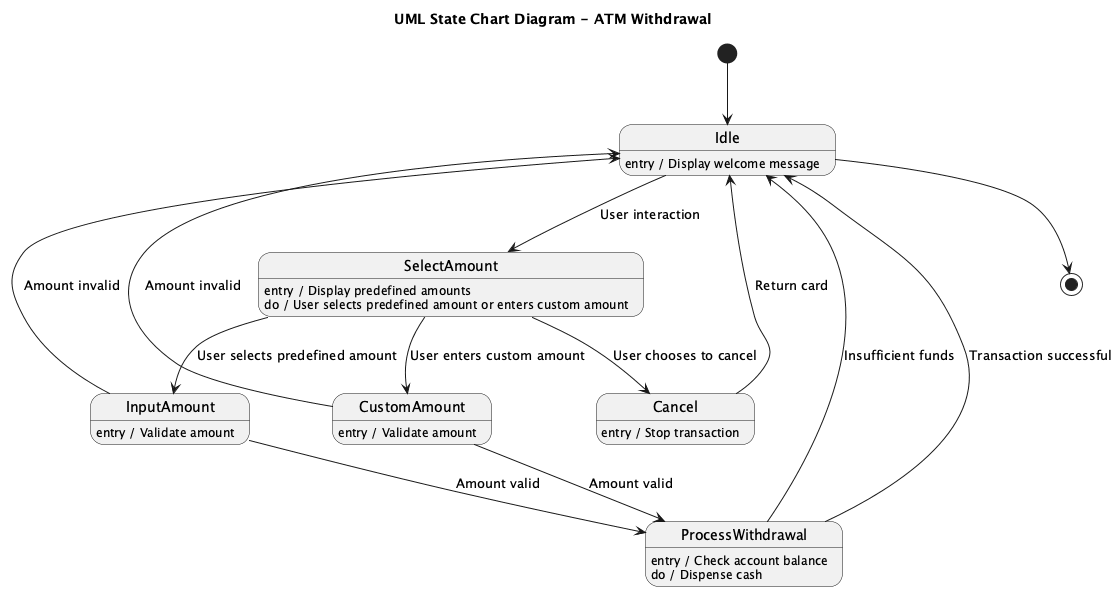

The diagram above was rendered by PlantUML. Its source (embedded in the PNG):
@startuml
title UML State Chart Diagram - ATM Withdrawal

[*] --> Idle

state Idle
Idle : entry / Display welcome message

Idle --> SelectAmount : User interaction

state SelectAmount
SelectAmount : entry / Display predefined amounts
SelectAmount : do / User selects predefined amount or enters custom amount
SelectAmount --> InputAmount : User selects predefined amount
SelectAmount --> CustomAmount : User enters custom amount
SelectAmount --> Cancel : User chooses to cancel

state InputAmount
InputAmount : entry / Validate amount
InputAmount --> Idle : Amount invalid
InputAmount --> ProcessWithdrawal : Amount valid

state CustomAmount
CustomAmount : entry / Validate amount
CustomAmount --> Idle : Amount invalid
CustomAmount --> ProcessWithdrawal : Amount valid

state ProcessWithdrawal
ProcessWithdrawal : entry / Check account balance
ProcessWithdrawal : do / Dispense cash
ProcessWithdrawal --> Idle : Insufficient funds
ProcessWithdrawal --> Idle : Transaction successful

state Cancel
Cancel : entry / Stop transaction
Cancel --> Idle : Return card

Idle --> [*]
@enduml